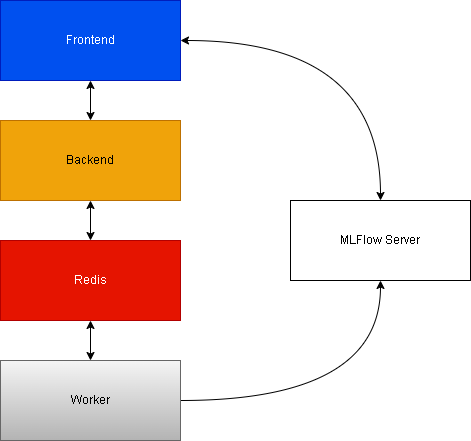

The diagram above was exported from draw.io. Its source (the exported page's mxGraphModel, read from the mxfile embedded in the PNG):
<mxGraphModel dx="776" dy="1146" grid="1" gridSize="10" guides="1" tooltips="1" connect="1" arrows="1" fold="1" page="1" pageScale="1" pageWidth="827" pageHeight="1169" math="0" shadow="0">
  <root>
    <mxCell id="0" />
    <mxCell id="1" parent="0" />
    <mxCell id="54Mm28cYKtwhjl_xNIjv-1" edge="1" parent="1" source="54Mm28cYKtwhjl_xNIjv-2" style="edgeStyle=orthogonalEdgeStyle;rounded=0;orthogonalLoop=1;jettySize=auto;html=1;entryX=0.5;entryY=0;entryDx=0;entryDy=0;startArrow=classic;startFill=1;" target="54Mm28cYKtwhjl_xNIjv-4">
      <mxGeometry relative="1" as="geometry" />
    </mxCell>
    <mxCell id="54Mm28cYKtwhjl_xNIjv-2" parent="1" style="rounded=0;whiteSpace=wrap;html=1;fillColor=#f0a30a;fontColor=#000000;strokeColor=#BD7000;" value="Backend" vertex="1">
      <mxGeometry height="80" width="180" x="280" y="240" as="geometry" />
    </mxCell>
    <mxCell id="54Mm28cYKtwhjl_xNIjv-3" edge="1" parent="1" source="54Mm28cYKtwhjl_xNIjv-4" style="edgeStyle=orthogonalEdgeStyle;rounded=0;orthogonalLoop=1;jettySize=auto;html=1;entryX=0.5;entryY=0;entryDx=0;entryDy=0;startArrow=classic;startFill=1;" target="54Mm28cYKtwhjl_xNIjv-6">
      <mxGeometry relative="1" as="geometry" />
    </mxCell>
    <mxCell id="54Mm28cYKtwhjl_xNIjv-4" parent="1" style="rounded=0;whiteSpace=wrap;html=1;fillColor=#e51400;fontColor=#ffffff;strokeColor=#B20000;" value="Redis" vertex="1">
      <mxGeometry height="80" width="180" x="280" y="360" as="geometry" />
    </mxCell>
    <mxCell id="54Mm28cYKtwhjl_xNIjv-5" edge="1" parent="1" source="54Mm28cYKtwhjl_xNIjv-6" style="edgeStyle=orthogonalEdgeStyle;rounded=0;orthogonalLoop=1;jettySize=auto;html=1;entryX=0.5;entryY=1;entryDx=0;entryDy=0;curved=1;" target="54Mm28cYKtwhjl_xNIjv-7">
      <mxGeometry relative="1" as="geometry" />
    </mxCell>
    <mxCell id="54Mm28cYKtwhjl_xNIjv-6" parent="1" style="rounded=0;whiteSpace=wrap;html=1;fillColor=#f5f5f5;gradientColor=#b3b3b3;strokeColor=#666666;" value="Worker" vertex="1">
      <mxGeometry height="80" width="180" x="280" y="480" as="geometry" />
    </mxCell>
    <mxCell id="54Mm28cYKtwhjl_xNIjv-7" parent="1" style="rounded=0;whiteSpace=wrap;html=1;fillColor=light-dark(#FFFFFF,#231CFF);" value="MLFlow Server" vertex="1">
      <mxGeometry height="80" width="180" x="570" y="320" as="geometry" />
    </mxCell>
    <mxCell id="54Mm28cYKtwhjl_xNIjv-8" edge="1" parent="1" source="54Mm28cYKtwhjl_xNIjv-10" style="edgeStyle=orthogonalEdgeStyle;rounded=0;orthogonalLoop=1;jettySize=auto;html=1;entryX=0.5;entryY=0;entryDx=0;entryDy=0;curved=1;startArrow=classic;startFill=1;" target="54Mm28cYKtwhjl_xNIjv-7">
      <mxGeometry relative="1" as="geometry" />
    </mxCell>
    <mxCell id="54Mm28cYKtwhjl_xNIjv-9" edge="1" parent="1" source="54Mm28cYKtwhjl_xNIjv-10" style="edgeStyle=orthogonalEdgeStyle;rounded=0;orthogonalLoop=1;jettySize=auto;html=1;entryX=0.5;entryY=0;entryDx=0;entryDy=0;startArrow=classic;startFill=1;" target="54Mm28cYKtwhjl_xNIjv-2">
      <mxGeometry relative="1" as="geometry" />
    </mxCell>
    <mxCell id="54Mm28cYKtwhjl_xNIjv-10" parent="1" style="rounded=0;whiteSpace=wrap;html=1;fillColor=#0050ef;fontColor=#ffffff;strokeColor=#001DBC;" value="Frontend" vertex="1">
      <mxGeometry height="80" width="180" x="280" y="120" as="geometry" />
    </mxCell>
  </root>
</mxGraphModel>